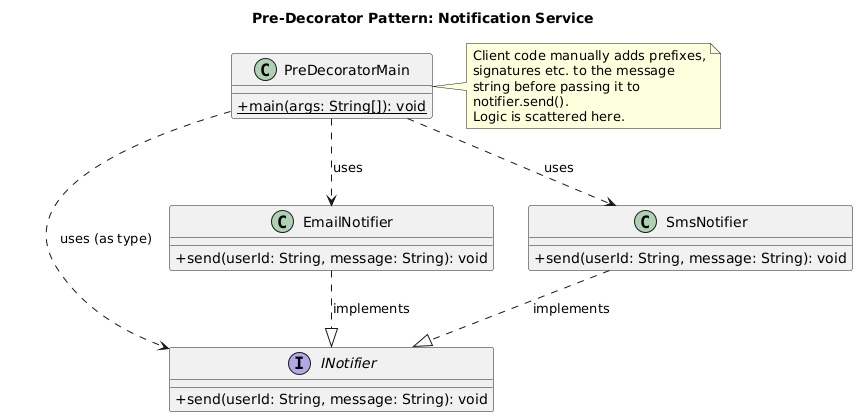

The diagram above was rendered by PlantUML. Its source (embedded in the PNG):
@startuml
title Pre-Decorator Pattern: Notification Service

skinparam classAttributeIconSize 0

interface INotifier {
  + send(userId: String, message: String): void
}

class EmailNotifier {
  + send(userId: String, message: String): void
}
EmailNotifier ..|> INotifier : implements

class SmsNotifier {
  + send(userId: String, message: String): void
}
SmsNotifier ..|> INotifier : implements

class PreDecoratorMain {
  + {static} main(args: String[]): void
  ' Client manually modifies message content
  ' before calling send()
}

PreDecoratorMain ..> EmailNotifier : uses
PreDecoratorMain ..> SmsNotifier : uses
PreDecoratorMain ..> INotifier : uses (as type)

note right of PreDecoratorMain
  Client code manually adds prefixes,
  signatures etc. to the message
  string before passing it to
  notifier.send().
  Logic is scattered here.
end note
@enduml